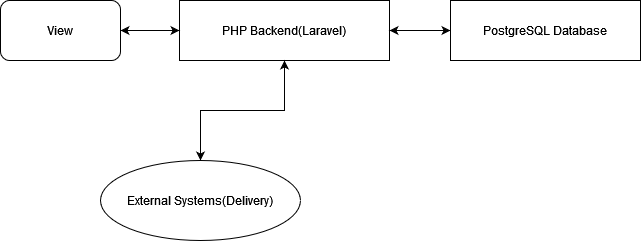

The diagram above was exported from draw.io. Its source (the exported page's mxGraphModel, read from the mxfile embedded in the PNG):
<mxGraphModel dx="1050" dy="566" grid="1" gridSize="10" guides="1" tooltips="1" connect="1" arrows="1" fold="1" page="1" pageScale="1" pageWidth="827" pageHeight="1169" math="0" shadow="0">
  <root>
    <mxCell id="0" />
    <mxCell id="1" parent="0" />
    <mxCell id="DJkayXgIhmpmzfG0EXOJ-5" style="edgeStyle=orthogonalEdgeStyle;rounded=0;orthogonalLoop=1;jettySize=auto;html=1;entryX=1;entryY=0.5;entryDx=0;entryDy=0;" edge="1" parent="1" source="DJkayXgIhmpmzfG0EXOJ-2" target="DJkayXgIhmpmzfG0EXOJ-3">
      <mxGeometry relative="1" as="geometry" />
    </mxCell>
    <mxCell id="DJkayXgIhmpmzfG0EXOJ-8" style="edgeStyle=orthogonalEdgeStyle;rounded=0;orthogonalLoop=1;jettySize=auto;html=1;entryX=0;entryY=0.5;entryDx=0;entryDy=0;" edge="1" parent="1" source="DJkayXgIhmpmzfG0EXOJ-2" target="DJkayXgIhmpmzfG0EXOJ-6">
      <mxGeometry relative="1" as="geometry" />
    </mxCell>
    <mxCell id="DJkayXgIhmpmzfG0EXOJ-12" style="edgeStyle=orthogonalEdgeStyle;rounded=0;orthogonalLoop=1;jettySize=auto;html=1;entryX=0.5;entryY=0;entryDx=0;entryDy=0;" edge="1" parent="1" source="DJkayXgIhmpmzfG0EXOJ-2" target="DJkayXgIhmpmzfG0EXOJ-11">
      <mxGeometry relative="1" as="geometry" />
    </mxCell>
    <mxCell id="DJkayXgIhmpmzfG0EXOJ-2" value="PHP Backend(Laravel)" style="rounded=0;whiteSpace=wrap;html=1;" vertex="1" parent="1">
      <mxGeometry x="309" y="220" width="210" height="60" as="geometry" />
    </mxCell>
    <mxCell id="DJkayXgIhmpmzfG0EXOJ-4" style="edgeStyle=orthogonalEdgeStyle;rounded=0;orthogonalLoop=1;jettySize=auto;html=1;entryX=0;entryY=0.5;entryDx=0;entryDy=0;" edge="1" parent="1" source="DJkayXgIhmpmzfG0EXOJ-3" target="DJkayXgIhmpmzfG0EXOJ-2">
      <mxGeometry relative="1" as="geometry" />
    </mxCell>
    <mxCell id="DJkayXgIhmpmzfG0EXOJ-3" value="&lt;div&gt;View&lt;/div&gt;" style="rounded=1;whiteSpace=wrap;html=1;" vertex="1" parent="1">
      <mxGeometry x="130" y="220" width="120" height="60" as="geometry" />
    </mxCell>
    <mxCell id="DJkayXgIhmpmzfG0EXOJ-7" style="edgeStyle=orthogonalEdgeStyle;rounded=0;orthogonalLoop=1;jettySize=auto;html=1;entryX=1;entryY=0.5;entryDx=0;entryDy=0;" edge="1" parent="1" source="DJkayXgIhmpmzfG0EXOJ-6" target="DJkayXgIhmpmzfG0EXOJ-2">
      <mxGeometry relative="1" as="geometry" />
    </mxCell>
    <mxCell id="DJkayXgIhmpmzfG0EXOJ-6" value="PostgreSQL Database" style="rounded=0;whiteSpace=wrap;html=1;" vertex="1" parent="1">
      <mxGeometry x="580" y="220" width="190" height="60" as="geometry" />
    </mxCell>
    <mxCell id="DJkayXgIhmpmzfG0EXOJ-13" style="edgeStyle=orthogonalEdgeStyle;rounded=0;orthogonalLoop=1;jettySize=auto;html=1;entryX=0.5;entryY=1;entryDx=0;entryDy=0;" edge="1" parent="1" source="DJkayXgIhmpmzfG0EXOJ-11" target="DJkayXgIhmpmzfG0EXOJ-2">
      <mxGeometry relative="1" as="geometry" />
    </mxCell>
    <mxCell id="DJkayXgIhmpmzfG0EXOJ-11" value="External Systems(Delivery)" style="ellipse;whiteSpace=wrap;html=1;" vertex="1" parent="1">
      <mxGeometry x="230" y="380" width="200" height="80" as="geometry" />
    </mxCell>
  </root>
</mxGraphModel>